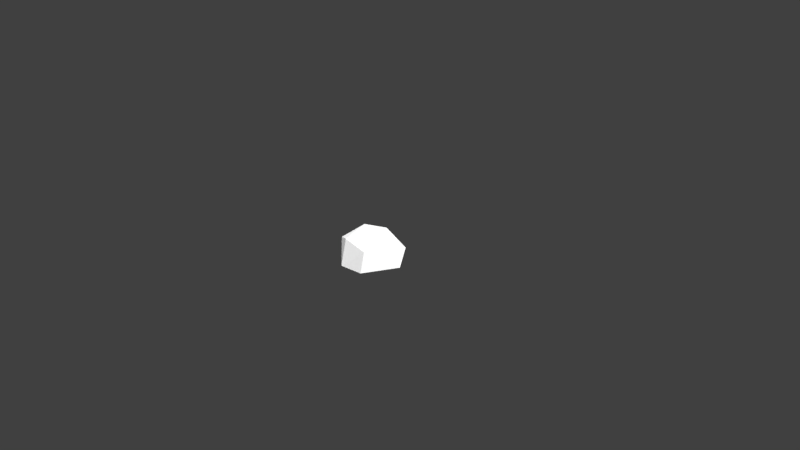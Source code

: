 # Source: Low_Poly_Rock_Small_004.blend  (saved by Blender 2.77.0; exported with 4.5.12 LTS)
import bpy
from mathutils import Matrix  # noqa: F401  (used for matrix-valued properties, if any)

bpy.ops.wm.read_factory_settings(use_empty=True)
scene = bpy.context.scene
scene.name = 'Scene'

# ---- collections
col_collection_1 = bpy.data.collections.new('Collection 1'); scene.collection.children.link(col_collection_1)

# ---- materials (node trees are filled in below, after node groups)
mat_lowpolyrocksmall004mat = bpy.data.materials.new('LowPolyRockSmall004Mat')
mat_lowpolyrocksmall004mat.alpha_threshold = 0.0
mat_lowpolyrocksmall004mat.roughness = 0.5

# ---- material node trees
mat_lowpolyrocksmall004mat.use_nodes = True; mat_lowpolyrocksmall004mat.node_tree.nodes.clear()
_N = mat_lowpolyrocksmall004mat.node_tree.nodes; _L = mat_lowpolyrocksmall004mat.node_tree.links
n0 = _N.new('ShaderNodeOutputMaterial'); n0.name = 'Material Output'; n0.location = (300, 300)
n1 = _N.new('ShaderNodeBsdfDiffuse'); n1.name = 'Diffuse BSDF'; n1.location = (10, 300)
n1.inputs[0].default_value = (1.0, 1.0, 1.0, 1.0)
_L.new(n1.outputs[0], n0.inputs[0])
n0.is_active_output = True

# ---- world
world_world = bpy.data.worlds.new('World'); scene.world = world_world
world_world.color = (0.05088, 0.05088, 0.05088)
world_world.use_sun_shadow = False
world_world.sun_shadow_jitter_overblur = 0.0
world_world.cycles.sampling_method = 'MANUAL'

# ---- cameras
cam_camera = bpy.data.cameras.new('Camera')
cam_camera.clip_end = 100.0
cam_camera.lens = 35.0
cam_camera.sensor_width = 32.0
cam_camera.sensor_height = 18.0
cam_camera.ortho_scale = 7.314
cam_camera.dof.focus_distance = 0.0

# ---- lights
light_lamp = bpy.data.lights.new('Lamp', 'SUN')
light_lamp.transmission_factor = 0.0
light_lamp.cutoff_distance = 30.0
light_lamp.angle = 2.507
light_lamp.energy = 4.3
light_lamp.shadow_buffer_clip_start = 1.001
light_lamp.shadow_soft_size = 3.046
light_lamp.shadow_cascade_max_distance = 1000.0

# ---- meshes
me_icosphere_014 = bpy.data.meshes.new('Icosphere.014')
me_icosphere_014.from_pydata([(0.3056, -0.7966, -0.3908), (-0.4742, -0.8948, -0.05166), (-0.3664, -0.0976, 0.6205), (0.5894, -0.3959, 0.07916), (0.2241, 0.5681, 0.52), (-0.2702, 0.7198, 0.4556), (0.03341, -0.3964, -0.2533), (-0.309, -0.4736, 0.5818), (0.6926, 0.2707, -0.2826), (-0.1452, -0.8757, 0.2245), (-0.5589, 0.2158, 0.3571), (-0.3388, 0.1636, 0.048), (0.592, 0.1666, 0.254), (-0.7279, -0.6133, 0.2339)], [], [(10, 2, 5), (1, 13, 11), (1, 6, 0), (3, 7, 9), (13, 9, 7), (6, 11, 8), (5, 2, 4), (8, 0, 6), (7, 4, 2), (11, 6, 1), (11, 13, 10), (9, 1, 0), (7, 12, 4), (7, 2, 13), (9, 0, 3), (13, 2, 10), (1, 9, 13), (12, 7, 3), (5, 4, 8), (8, 11, 5), (4, 12, 8), (8, 3, 0), (12, 3, 8), (5, 11, 10)])
_ca = me_icosphere_014.color_attributes.new('Col', 'BYTE_COLOR', 'CORNER')
_ca.data.foreach_set('color', [1.0, 1.0, 1.0, 1.0, 1.0, 1.0, 1.0, 1.0, 0.9911, 0.9911, 0.9911, 0.9961, 0.9911, 0.9911, 0.9911, 0.9961, 0.9911, 0.9911, 0.9911, 0.9961, 0.9911, 0.9911, 0.9911, 0.9961, 0.9911, 0.9911, 0.9911, 0.9961, 1.0, 1.0, 1.0, 1.0, 1.0, 1.0, 1.0, 1.0, 0.9911, 0.9911, 0.9911, 0.9961, 1.0, 1.0, 1.0, 1.0, 1.0, 1.0, 1.0, 1.0, 0.9911, 0.9911, 0.9911, 0.9961, 1.0, 1.0, 1.0, 1.0, 1.0, 1.0, 1.0, 1.0, 1.0, 1.0, 1.0, 1.0, 0.9911, 0.9911, 0.9911, 0.9961, 0.9911, 0.9911, 0.9911, 0.9961, 0.9911, 0.9911, 0.9911, 0.9961, 1.0, 1.0, 1.0, 1.0, 1.0, 1.0, 1.0, 1.0, 0.9911, 0.9911, 0.9911, 0.9961, 1.0, 1.0, 1.0, 1.0, 1.0, 1.0, 1.0, 1.0, 1.0, 1.0, 1.0, 1.0, 1.0, 1.0, 1.0, 1.0, 1.0, 1.0, 1.0, 1.0, 0.9911, 0.9911, 0.9911, 0.9961, 1.0, 1.0, 1.0, 1.0, 0.9911, 0.9911, 0.9911, 0.9961, 0.9911, 0.9911, 0.9911, 0.9961, 0.9911, 0.9911, 0.9911, 0.9961, 1.0, 1.0, 1.0, 1.0, 1.0, 1.0, 1.0, 1.0, 0.9911, 0.9911, 0.9911, 0.9961, 1.0, 1.0, 1.0, 1.0, 1.0, 1.0, 1.0, 1.0, 1.0, 1.0, 1.0, 1.0, 1.0, 1.0, 1.0, 1.0, 1.0, 1.0, 1.0, 1.0, 1.0, 1.0, 1.0, 1.0, 0.9911, 0.9911, 0.9911, 0.9961, 1.0, 1.0, 1.0, 1.0, 1.0, 1.0, 1.0, 1.0, 0.9911, 0.9911, 0.9911, 0.9961, 0.9911, 0.9911, 0.9911, 0.9961, 1.0, 1.0, 1.0, 1.0, 1.0, 1.0, 1.0, 1.0, 0.9911, 0.9911, 0.9911, 0.9961, 1.0, 1.0, 1.0, 1.0, 0.9911, 0.9911, 0.9911, 0.9961, 1.0, 1.0, 1.0, 1.0, 1.0, 1.0, 1.0, 1.0, 0.9911, 0.9911, 0.9911, 0.9961, 0.9911, 0.9911, 0.9911, 0.9961, 1.0, 1.0, 1.0, 1.0, 0.9911, 0.9911, 0.9911, 0.9961, 0.9911, 0.9911, 0.9911, 0.9961, 0.9911, 0.9911, 0.9911, 0.9961, 0.9911, 0.9911, 0.9911, 0.9961, 1.0, 1.0, 1.0, 1.0, 1.0, 1.0, 1.0, 1.0, 0.9911, 0.9911, 0.9911, 0.9961, 0.9911, 0.9911, 0.9911, 0.9961, 0.9911, 0.9911, 0.9911, 0.9961, 1.0, 1.0, 1.0, 1.0, 1.0, 1.0, 1.0, 1.0, 0.9911, 0.9911, 0.9911, 0.9961, 0.9911, 0.9911, 0.9911, 0.9961, 0.9911, 0.9911, 0.9911, 0.9961, 0.9911, 0.9911, 0.9911, 0.9961, 1.0, 1.0, 1.0, 1.0])
me_icosphere_014.materials.append(mat_lowpolyrocksmall004mat)
me_icosphere_014.use_remesh_preserve_volume = False
me_icosphere_014.use_remesh_preserve_attributes = False
me_icosphere_014.use_mirror_vertex_groups = False
me_icosphere_014.update()

# ---- objects
ob_objects = bpy.data.objects.new('OBJECTS', None)
ob_low_poly_rock_small_004 = bpy.data.objects.new('Low_Poly_Rock_Small_004', me_icosphere_014)
ob_lamp = bpy.data.objects.new('Lamp', light_lamp)
ob_camera = bpy.data.objects.new('Camera', cam_camera)

# ---- transforms, parenting, visibility, modifiers, constraints
ob_objects.location = (0.0, 0.0, 0.0)
ob_objects.empty_image_offset = (0.0, 0.0)
ob_objects.show_name = True
ob_objects.show_in_front = True
ob_objects.lineart.crease_threshold = 0.0
ob_low_poly_rock_small_004.parent = ob_objects
ob_low_poly_rock_small_004.location = (0.0, 0.0, 0.0)
ob_low_poly_rock_small_004.rotation_euler = (-0.4351, -0.5119, 1.151)
ob_low_poly_rock_small_004.scale = (0.5597, 0.5597, 0.6826)
ob_low_poly_rock_small_004.lineart.crease_threshold = 0.0
ob_lamp.location = (-6.758, -17.24, 9.332)
ob_lamp.rotation_euler = (0.6503, 0.05522, 1.866)
ob_lamp.lock_rotations_4d = False
ob_lamp.empty_display_type = 'ARROWS'
ob_lamp.color = (0.0, 0.0, 0.0, 0.0)
ob_lamp.lineart.crease_threshold = 0.0
ob_camera.location = (7.481, -6.508, 5.344)
ob_camera.rotation_euler = (1.109, 0.01082, 0.8149)
ob_camera.lock_rotations_4d = False
ob_camera.empty_display_type = 'ARROWS'
ob_camera.color = (0.0, 0.0, 0.0, 0.0)
ob_camera.display_type = 'WIRE'
ob_camera.lineart.crease_threshold = 0.0

# ---- collection membership
col_collection_1.objects.link(ob_objects)
col_collection_1.objects.link(ob_low_poly_rock_small_004)
col_collection_1.objects.link(ob_lamp)
col_collection_1.objects.link(ob_camera)

# ---- scene / render settings (as saved in the file)
scene.camera = ob_camera
scene.frame_start = 1; scene.frame_end = 250; scene.frame_set(1)
scene.render.engine = 'CYCLES'
scene.render.resolution_percentage = 50
scene.render.dither_intensity = 0.0
scene.cycles.use_denoising = False
scene.cycles.samples = 128
scene.cycles.sampling_pattern = 'TABULATED_SOBOL'
scene.cycles.light_sampling_threshold = 0.0
scene.cycles.use_adaptive_sampling = False
scene.cycles.use_light_tree = False
scene.cycles.blur_glossy = 0.0
scene.cycles.sample_clamp_indirect = 0.0
scene.view_settings.view_transform = 'Standard'
bpy.context.view_layer.update()
